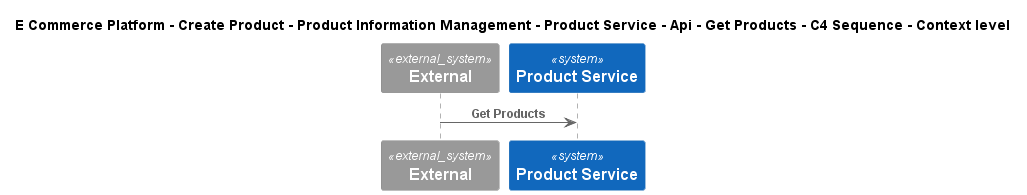

The diagram above was rendered by PlantUML. Its source (embedded in the PNG):
@startuml
!include ..\..\..\..\..\..\..\..\..\.c4s\C4_Sequence.puml
SHOW_FOOT_BOXES()

title E Commerce Platform - Create Product - Product Information Management - Product Service - Api - Get Products - C4 Sequence - Context level

System_Ext(C4InterFlow.SoftwareSystems.ExternalSystem, "External", "")
System(ECommercePlatform.CreateProduct.ProductInformationManagement.SoftwareSystems.ProductService, "Product Service", "")

Rel(C4InterFlow.SoftwareSystems.ExternalSystem, ECommercePlatform.CreateProduct.ProductInformationManagement.SoftwareSystems.ProductService, "Get Products")


@enduml